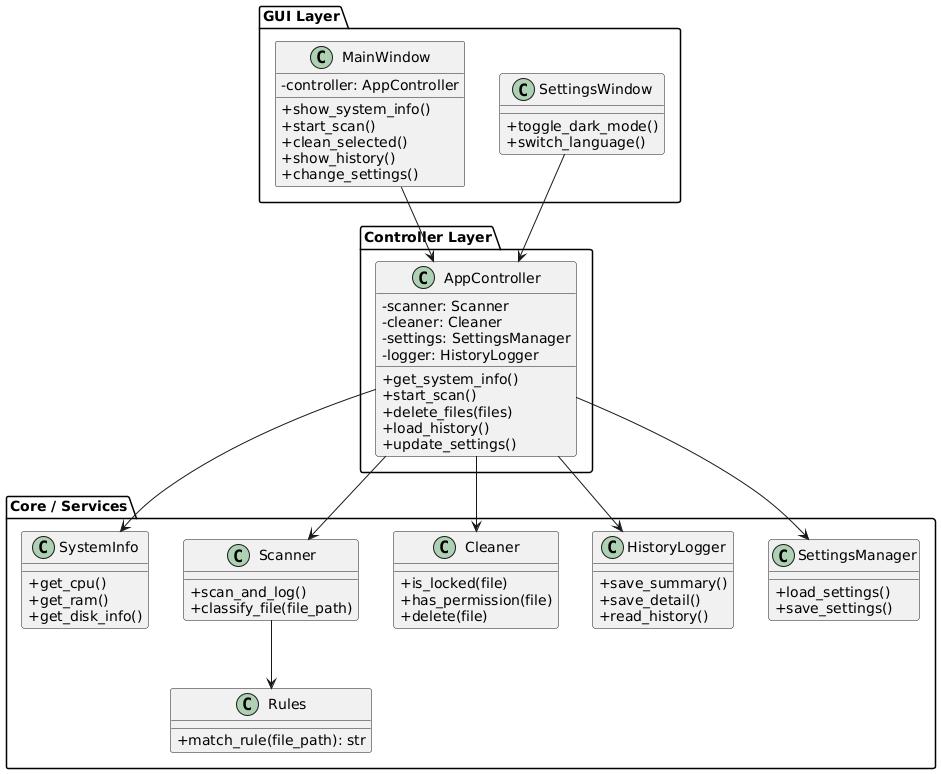

The diagram above was rendered by PlantUML. Its source (embedded in the PNG):
@startuml
skinparam classAttributeIconSize 0

package "GUI Layer" {
    class MainWindow {
        - controller: AppController
        + show_system_info()
        + start_scan()
        + clean_selected()
        + show_history()
        + change_settings()
    }

    class SettingsWindow {
        + toggle_dark_mode()
        + switch_language()
    }
}

package "Controller Layer" {
    class AppController {
        - scanner: Scanner
        - cleaner: Cleaner
        - settings: SettingsManager
        - logger: HistoryLogger
        + get_system_info()
        + start_scan()
        + delete_files(files)
        + load_history()
        + update_settings()
    }
}

package "Core / Services" {
    class SystemInfo {
        + get_cpu()
        + get_ram()
        + get_disk_info()
    }

    class Scanner {
        + scan_and_log()
        + classify_file(file_path)
    }

    class Cleaner {
        + is_locked(file)
        + has_permission(file)
        + delete(file)
    }

    class HistoryLogger {
        + save_summary()
        + save_detail()
        + read_history()
    }

    class SettingsManager {
        + load_settings()
        + save_settings()
    }

    class Rules {
        + match_rule(file_path): str
    }
}

MainWindow --> AppController
SettingsWindow --> AppController

AppController --> Scanner
AppController --> Cleaner
AppController --> HistoryLogger
AppController --> SettingsManager
AppController --> SystemInfo
Scanner --> Rules
@enduml